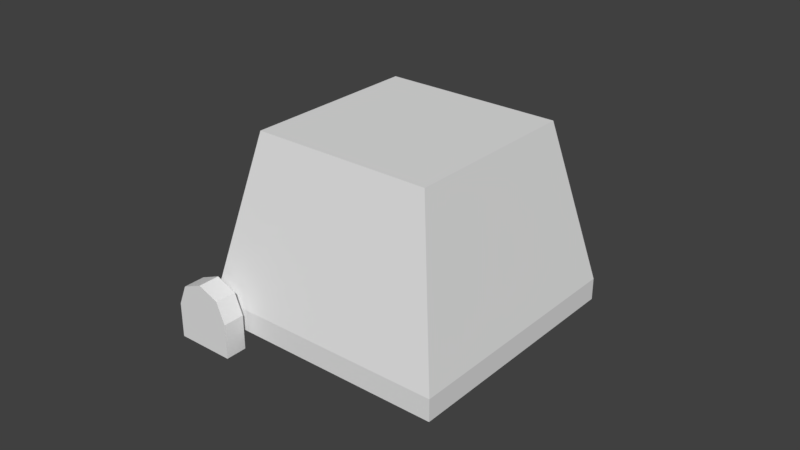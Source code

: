# Source: LaunchButton.blend  (saved by Blender 2.77.0; exported with 4.5.12 LTS)
import bpy
from mathutils import Matrix  # noqa: F401  (used for matrix-valued properties, if any)

bpy.ops.wm.read_factory_settings(use_empty=True)
scene = bpy.context.scene
scene.name = 'Scene'

# ---- collections
col_collection_1 = bpy.data.collections.new('Collection 1'); scene.collection.children.link(col_collection_1)

# ---- world
world_world = bpy.data.worlds.new('World'); scene.world = world_world
world_world.color = (0.05088, 0.05088, 0.05088)
world_world.use_sun_shadow = False
world_world.sun_shadow_jitter_overblur = 0.0
world_world.cycles.sampling_method = 'MANUAL'

# ---- meshes
me_cylinder_001 = bpy.data.meshes.new('Cylinder.001')
me_cylinder_001.from_pydata([(-0.003845, 1.0, -1.0), (-0.003845, 1.0, 1.0), (0.7033, 0.7071, -1.0), (0.7033, 0.7071, 1.0), (0.9962, -2.98e-08, -1.0), (0.9962, -2.98e-08, 1.0), (0.7033, -0.7071, -1.0), (0.7033, -0.7071, 1.0), (-0.003846, -1.0, -1.0), (-0.003846, -1.0, 1.0), (-1.197, 1.0, -1.0), (-1.197, 1.0, 1.0), (-1.197, -1.0, -1.0), (-1.197, -1.0, 1.0)], [], [(0, 1, 3, 2), (2, 3, 5, 4), (4, 5, 7, 6), (6, 7, 9, 8), (3, 1, 9, 7, 5), (0, 2, 4, 6, 8), (8, 9, 13, 12), (10, 12, 13, 11), (1, 0, 10, 11), (9, 1, 11, 13), (0, 8, 12, 10)])
me_cylinder_001.use_remesh_preserve_volume = False
me_cylinder_001.use_remesh_preserve_attributes = False
me_cylinder_001.use_mirror_vertex_groups = False
me_cylinder_001.update()
me_cylinder = bpy.data.meshes.new('Cylinder')
me_cylinder.from_pydata([(0.0, 1.0, -1.0), (0.0, 1.0, 1.0), (0.1951, 0.9808, -1.0), (0.1951, 0.9808, 1.0), (0.3827, 0.9239, -1.0), (0.3827, 0.9239, 1.0), (0.5556, 0.8315, -1.0), (0.5556, 0.8315, 1.0), (0.7071, 0.7071, -1.0), (0.7071, 0.7071, 1.0), (0.8315, 0.5556, -1.0), (0.8315, 0.5556, 1.0), (0.9239, 0.3827, -1.0), (0.9239, 0.3827, 1.0), (0.9808, 0.1951, -1.0), (0.9808, 0.1951, 1.0), (1.0, 7.55e-08, -1.0), (1.0, 7.55e-08, 1.0), (0.9808, -0.1951, -1.0), (0.9808, -0.1951, 1.0), (0.9239, -0.3827, -1.0), (0.9239, -0.3827, 1.0), (0.8315, -0.5556, -1.0), (0.8315, -0.5556, 1.0), (0.7071, -0.7071, -1.0), (0.7071, -0.7071, 1.0), (0.5556, -0.8315, -1.0), (0.5556, -0.8315, 1.0), (0.3827, -0.9239, -1.0), (0.3827, -0.9239, 1.0), (0.1951, -0.9808, -1.0), (0.1951, -0.9808, 1.0), (-3.258e-07, -1.0, -1.0), (-3.258e-07, -1.0, 1.0), (-0.1951, -0.9808, -1.0), (-0.1951, -0.9808, 1.0), (-0.3827, -0.9239, -1.0), (-0.3827, -0.9239, 1.0), (-0.5556, -0.8315, -1.0), (-0.5556, -0.8315, 1.0), (-0.7071, -0.7071, -1.0), (-0.7071, -0.7071, 1.0), (-0.8315, -0.5556, -1.0), (-0.8315, -0.5556, 1.0), (-0.9239, -0.3827, -1.0), (-0.9239, -0.3827, 1.0), (-0.9808, -0.1951, -1.0), (-0.9808, -0.1951, 1.0), (-1.0, 9.656e-07, -1.0), (-1.0, 9.656e-07, 1.0), (-0.9808, 0.1951, -1.0), (-0.9808, 0.1951, 1.0), (-0.9239, 0.3827, -1.0), (-0.9239, 0.3827, 1.0), (-0.8315, 0.5556, -1.0), (-0.8315, 0.5556, 1.0), (-0.7071, 0.7071, -1.0), (-0.7071, 0.7071, 1.0), (-0.5556, 0.8315, -1.0), (-0.5556, 0.8315, 1.0), (-0.3827, 0.9239, -1.0), (-0.3827, 0.9239, 1.0), (-0.1951, 0.9808, -1.0), (-0.1951, 0.9808, 1.0)], [], [(0, 1, 3, 2), (2, 3, 5, 4), (4, 5, 7, 6), (6, 7, 9, 8), (8, 9, 11, 10), (10, 11, 13, 12), (12, 13, 15, 14), (14, 15, 17, 16), (16, 17, 19, 18), (18, 19, 21, 20), (20, 21, 23, 22), (22, 23, 25, 24), (24, 25, 27, 26), (26, 27, 29, 28), (28, 29, 31, 30), (30, 31, 33, 32), (32, 33, 35, 34), (34, 35, 37, 36), (36, 37, 39, 38), (38, 39, 41, 40), (40, 41, 43, 42), (42, 43, 45, 44), (44, 45, 47, 46), (46, 47, 49, 48), (48, 49, 51, 50), (50, 51, 53, 52), (52, 53, 55, 54), (54, 55, 57, 56), (56, 57, 59, 58), (58, 59, 61, 60), (3, 1, 63, 61, 59, 57, 55, 53, 51, 49, 47, 45, 43, 41, 39, 37, 35, 33, 31, 29, 27, 25, 23, 21, 19, 17, 15, 13, 11, 9, 7, 5), (60, 61, 63, 62), (62, 63, 1, 0), (0, 2, 4, 6, 8, 10, 12, 14, 16, 18, 20, 22, 24, 26, 28, 30, 32, 34, 36, 38, 40, 42, 44, 46, 48, 50, 52, 54, 56, 58, 60, 62)])
me_cylinder.use_remesh_preserve_volume = False
me_cylinder.use_remesh_preserve_attributes = False
me_cylinder.use_mirror_vertex_groups = False
me_cylinder.update()
me_cube = bpy.data.meshes.new('Cube')
me_cube.from_pydata([(-1.0, -1.0, -1.0), (-0.7222, -0.7222, 0.7307), (-1.0, 1.0, -1.0), (-0.7222, 0.7222, 0.7307), (1.0, -1.0, -1.0), (0.7222, -0.7222, 0.7307), (1.0, 1.0, -1.0), (0.7222, 0.7222, 0.7307), (-1.0, 1.0, -1.237), (-1.0, -1.0, -1.237), (1.0, 1.0, -1.237), (1.0, -1.0, -1.237)], [], [(1, 3, 2, 0), (3, 7, 6, 2), (7, 5, 4, 6), (5, 1, 0, 4), (6, 4, 11, 10), (5, 7, 3, 1), (0, 2, 8, 9), (2, 6, 10, 8), (4, 0, 9, 11)])
_ca = me_cube.color_attributes.new('Col', 'BYTE_COLOR', 'CORNER')
_ca.data.foreach_set('color', [1.0, 1.0, 1.0, 1.0, 1.0, 1.0, 1.0, 1.0, 1.0, 1.0, 1.0, 1.0, 1.0, 1.0, 1.0, 1.0, 1.0, 1.0, 1.0, 1.0, 1.0, 1.0, 1.0, 1.0, 1.0, 1.0, 1.0, 1.0, 1.0, 1.0, 1.0, 1.0, 1.0, 1.0, 1.0, 1.0, 1.0, 1.0, 1.0, 1.0, 1.0, 1.0, 1.0, 1.0, 1.0, 1.0, 1.0, 1.0, 1.0, 1.0, 1.0, 1.0, 1.0, 1.0, 1.0, 1.0, 1.0, 1.0, 1.0, 1.0, 1.0, 1.0, 1.0, 1.0, 1.0, 1.0, 1.0, 1.0, 1.0, 1.0, 1.0, 1.0, 1.0, 1.0, 1.0, 1.0, 1.0, 1.0, 1.0, 1.0, 1.0, 1.0, 1.0, 1.0, 1.0, 1.0, 1.0, 1.0, 1.0, 1.0, 1.0, 1.0, 1.0, 1.0, 1.0, 1.0, 1.0, 1.0, 1.0, 1.0, 1.0, 1.0, 1.0, 1.0, 1.0, 1.0, 1.0, 1.0, 1.0, 1.0, 1.0, 1.0, 1.0, 1.0, 1.0, 1.0, 1.0, 1.0, 1.0, 1.0, 1.0, 1.0, 1.0, 1.0, 1.0, 1.0, 1.0, 1.0, 1.0, 1.0, 1.0, 1.0, 1.0, 1.0, 1.0, 1.0, 1.0, 1.0, 1.0, 1.0, 1.0, 1.0, 1.0, 1.0])
me_cube.use_remesh_preserve_volume = False
me_cube.use_remesh_preserve_attributes = False
me_cube.use_mirror_vertex_groups = False
me_cube.update()

# ---- objects
ob_hinge_001 = bpy.data.objects.new('Hinge.001', me_cylinder_001)
ob_button = bpy.data.objects.new('Button', me_cylinder)
ob_cover = bpy.data.objects.new('Cover', me_cube)
ob_hinge = bpy.data.objects.new('Hinge', me_cylinder_001)

# ---- transforms, parenting, visibility, modifiers, constraints
ob_hinge_001.location = (-0.03647, -0.04531, -0.006765)
ob_hinge_001.rotation_euler = (1.571, -1.571, 0.0)
ob_hinge_001.scale = (0.009466, 0.009466, -0.00349)
ob_hinge_001.lineart.crease_threshold = 0.0
ob_button.location = (0.0, 0.0, 0.0)
ob_button.scale = (0.02, 0.02, 0.01)
ob_button.lineart.crease_threshold = 0.0
ob_cover.location = (0.0, 0.0, 0.02391)
ob_cover.scale = (0.04, 0.04, 0.03)
ob_cover.lineart.crease_threshold = 0.0
_m = ob_cover.modifiers.new('Solidify', 'SOLIDIFY')
_m.thickness = 0.084
_m.nonmanifold_thickness_mode = 'FIXED'
_m.nonmanifold_merge_threshold = 0.0003
ob_hinge.location = (-0.03647, 0.04513, -0.006765)
ob_hinge.rotation_euler = (1.571, -1.571, 0.0)
ob_hinge.scale = (0.009466, 0.009466, -0.00349)
ob_hinge.lineart.crease_threshold = 0.0

# ---- collection membership
col_collection_1.objects.link(ob_hinge_001)
col_collection_1.objects.link(ob_button)
col_collection_1.objects.link(ob_cover)
col_collection_1.objects.link(ob_hinge)

# ---- scene / render settings (as saved in the file)
scene.frame_start = 1; scene.frame_end = 250; scene.frame_set(1)
scene.render.engine = 'BLENDER_EEVEE_NEXT'
scene.render.resolution_percentage = 50
scene.render.dither_intensity = 0.0
scene.cycles.use_denoising = False
scene.cycles.samples = 128
scene.cycles.sampling_pattern = 'TABULATED_SOBOL'
scene.cycles.light_sampling_threshold = 0.0
scene.cycles.use_adaptive_sampling = False
scene.cycles.use_light_tree = False
scene.cycles.blur_glossy = 0.0
scene.cycles.sample_clamp_indirect = 0.0
scene.view_settings.view_transform = 'Standard'
bpy.context.view_layer.update()

# ---- added for rendering (the .blend has no active camera and no usable light): camera, sun
cam_auto = bpy.data.cameras.new('AutoCamera')
cam_auto.lens = 50.0
cam_auto.sensor_width = 36.0
cam_auto.clip_end = 1000.0
ob_auto_camera = bpy.data.objects.new('AutoCamera', cam_auto)
scene.collection.objects.link(ob_auto_camera)
ob_auto_camera.location = (0.182079, -0.222143, 0.161902)
ob_auto_camera.rotation_euler = (1.09748, -7.21219e-08, 0.694738)
scene.camera = ob_auto_camera
light_auto_sun = bpy.data.lights.new('AutoSun', 'SUN')
light_auto_sun.energy = 3.0
light_auto_sun.angle = 0.0523599
ob_auto_sun = bpy.data.objects.new('AutoSun', light_auto_sun)
scene.collection.objects.link(ob_auto_sun)
ob_auto_sun.rotation_euler = (0.872665, 0.174533, 0.523599)
bpy.context.view_layer.update()
